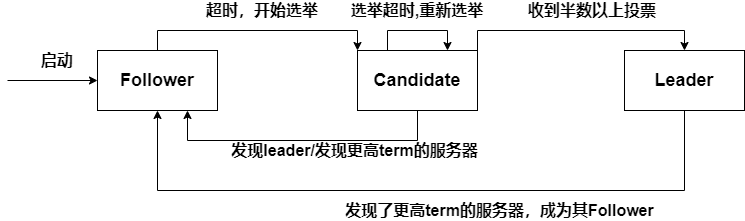

The diagram above was exported from draw.io. Its source (the exported page's mxGraphModel, read from the mxfile embedded in the PNG):
<mxGraphModel dx="1422" dy="822" grid="1" gridSize="10" guides="1" tooltips="1" connect="1" arrows="1" fold="1" page="1" pageScale="1" pageWidth="827" pageHeight="1169" math="0" shadow="0">
  <root>
    <mxCell id="0" />
    <mxCell id="1" parent="0" />
    <mxCell id="6G0o_Vt6Sb8cF6MtI-wU-7" style="edgeStyle=orthogonalEdgeStyle;rounded=0;orthogonalLoop=1;jettySize=auto;html=1;exitX=0.5;exitY=0;exitDx=0;exitDy=0;entryX=0;entryY=0;entryDx=0;entryDy=0;" edge="1" parent="1" source="6G0o_Vt6Sb8cF6MtI-wU-2" target="6G0o_Vt6Sb8cF6MtI-wU-3">
      <mxGeometry relative="1" as="geometry" />
    </mxCell>
    <mxCell id="6G0o_Vt6Sb8cF6MtI-wU-2" value="&lt;b&gt;&lt;font style=&quot;font-size: 18px&quot;&gt;Follower&lt;/font&gt;&lt;/b&gt;" style="rounded=0;whiteSpace=wrap;html=1;" vertex="1" parent="1">
      <mxGeometry x="180" y="320" width="120" height="60" as="geometry" />
    </mxCell>
    <mxCell id="6G0o_Vt6Sb8cF6MtI-wU-11" style="edgeStyle=orthogonalEdgeStyle;rounded=0;orthogonalLoop=1;jettySize=auto;html=1;exitX=1;exitY=0;exitDx=0;exitDy=0;entryX=0.5;entryY=0;entryDx=0;entryDy=0;" edge="1" parent="1" source="6G0o_Vt6Sb8cF6MtI-wU-3" target="6G0o_Vt6Sb8cF6MtI-wU-4">
      <mxGeometry relative="1" as="geometry" />
    </mxCell>
    <mxCell id="6G0o_Vt6Sb8cF6MtI-wU-15" style="edgeStyle=orthogonalEdgeStyle;rounded=0;orthogonalLoop=1;jettySize=auto;html=1;exitX=0.5;exitY=1;exitDx=0;exitDy=0;entryX=0.75;entryY=1;entryDx=0;entryDy=0;" edge="1" parent="1" source="6G0o_Vt6Sb8cF6MtI-wU-3" target="6G0o_Vt6Sb8cF6MtI-wU-2">
      <mxGeometry relative="1" as="geometry">
        <Array as="points">
          <mxPoint x="500" y="410" />
          <mxPoint x="270" y="410" />
        </Array>
      </mxGeometry>
    </mxCell>
    <mxCell id="6G0o_Vt6Sb8cF6MtI-wU-3" value="&lt;span style=&quot;font-size: 18px&quot;&gt;&lt;b&gt;Candidate&lt;/b&gt;&lt;/span&gt;" style="rounded=0;whiteSpace=wrap;html=1;" vertex="1" parent="1">
      <mxGeometry x="440" y="320" width="120" height="60" as="geometry" />
    </mxCell>
    <mxCell id="6G0o_Vt6Sb8cF6MtI-wU-13" style="edgeStyle=orthogonalEdgeStyle;rounded=0;orthogonalLoop=1;jettySize=auto;html=1;exitX=0.5;exitY=1;exitDx=0;exitDy=0;entryX=0.5;entryY=1;entryDx=0;entryDy=0;" edge="1" parent="1" source="6G0o_Vt6Sb8cF6MtI-wU-4" target="6G0o_Vt6Sb8cF6MtI-wU-2">
      <mxGeometry relative="1" as="geometry">
        <Array as="points">
          <mxPoint x="767" y="460" />
          <mxPoint x="240" y="460" />
        </Array>
      </mxGeometry>
    </mxCell>
    <mxCell id="6G0o_Vt6Sb8cF6MtI-wU-4" value="&lt;b&gt;&lt;font style=&quot;font-size: 18px&quot;&gt;Leader&lt;/font&gt;&lt;/b&gt;" style="rounded=0;whiteSpace=wrap;html=1;" vertex="1" parent="1">
      <mxGeometry x="707" y="320" width="120" height="60" as="geometry" />
    </mxCell>
    <mxCell id="6G0o_Vt6Sb8cF6MtI-wU-5" value="" style="endArrow=classic;html=1;entryX=0;entryY=0.5;entryDx=0;entryDy=0;" edge="1" parent="1" target="6G0o_Vt6Sb8cF6MtI-wU-2">
      <mxGeometry width="50" height="50" relative="1" as="geometry">
        <mxPoint x="90" y="350" as="sourcePoint" />
        <mxPoint x="100" y="340" as="targetPoint" />
      </mxGeometry>
    </mxCell>
    <mxCell id="6G0o_Vt6Sb8cF6MtI-wU-6" value="&lt;b&gt;&lt;font style=&quot;font-size: 16px&quot;&gt;启动&lt;/font&gt;&lt;/b&gt;" style="text;html=1;strokeColor=none;fillColor=none;align=center;verticalAlign=middle;whiteSpace=wrap;rounded=0;" vertex="1" parent="1">
      <mxGeometry x="120" y="320" width="40" height="20" as="geometry" />
    </mxCell>
    <mxCell id="6G0o_Vt6Sb8cF6MtI-wU-8" value="&lt;b&gt;&lt;font style=&quot;font-size: 16px&quot;&gt;超时，开始选举&lt;/font&gt;&lt;/b&gt;" style="text;html=1;strokeColor=none;fillColor=none;align=center;verticalAlign=middle;whiteSpace=wrap;rounded=0;" vertex="1" parent="1">
      <mxGeometry x="270" y="270" width="150" height="20" as="geometry" />
    </mxCell>
    <mxCell id="6G0o_Vt6Sb8cF6MtI-wU-9" style="edgeStyle=orthogonalEdgeStyle;rounded=0;orthogonalLoop=1;jettySize=auto;html=1;exitX=0.25;exitY=0;exitDx=0;exitDy=0;entryX=0.75;entryY=0;entryDx=0;entryDy=0;" edge="1" parent="1" source="6G0o_Vt6Sb8cF6MtI-wU-3" target="6G0o_Vt6Sb8cF6MtI-wU-3">
      <mxGeometry relative="1" as="geometry">
        <Array as="points">
          <mxPoint x="470" y="300" />
          <mxPoint x="530" y="300" />
        </Array>
      </mxGeometry>
    </mxCell>
    <mxCell id="6G0o_Vt6Sb8cF6MtI-wU-10" value="&lt;b&gt;&lt;font style=&quot;font-size: 16px&quot;&gt;选举超时,重新选举&lt;/font&gt;&lt;/b&gt;" style="text;html=1;strokeColor=none;fillColor=none;align=center;verticalAlign=middle;whiteSpace=wrap;rounded=0;" vertex="1" parent="1">
      <mxGeometry x="425" y="270" width="150" height="20" as="geometry" />
    </mxCell>
    <mxCell id="6G0o_Vt6Sb8cF6MtI-wU-12" value="&lt;b&gt;&lt;font style=&quot;font-size: 16px&quot;&gt;收到半数以上投票&lt;/font&gt;&lt;/b&gt;" style="text;html=1;strokeColor=none;fillColor=none;align=center;verticalAlign=middle;whiteSpace=wrap;rounded=0;" vertex="1" parent="1">
      <mxGeometry x="600" y="270" width="150" height="20" as="geometry" />
    </mxCell>
    <mxCell id="6G0o_Vt6Sb8cF6MtI-wU-14" value="&lt;b&gt;&lt;font style=&quot;font-size: 16px&quot;&gt;发现了更高term的服务器，成为其Follower&lt;/font&gt;&lt;/b&gt;" style="text;html=1;strokeColor=none;fillColor=none;align=center;verticalAlign=middle;whiteSpace=wrap;rounded=0;" vertex="1" parent="1">
      <mxGeometry x="425" y="470" width="315" height="20" as="geometry" />
    </mxCell>
    <mxCell id="6G0o_Vt6Sb8cF6MtI-wU-16" value="&lt;b&gt;&lt;font style=&quot;font-size: 16px&quot;&gt;发现leader/发现更高term的服务器&lt;/font&gt;&lt;/b&gt;" style="text;html=1;strokeColor=none;fillColor=none;align=center;verticalAlign=middle;whiteSpace=wrap;rounded=0;" vertex="1" parent="1">
      <mxGeometry x="280" y="410" width="315" height="20" as="geometry" />
    </mxCell>
  </root>
</mxGraphModel>